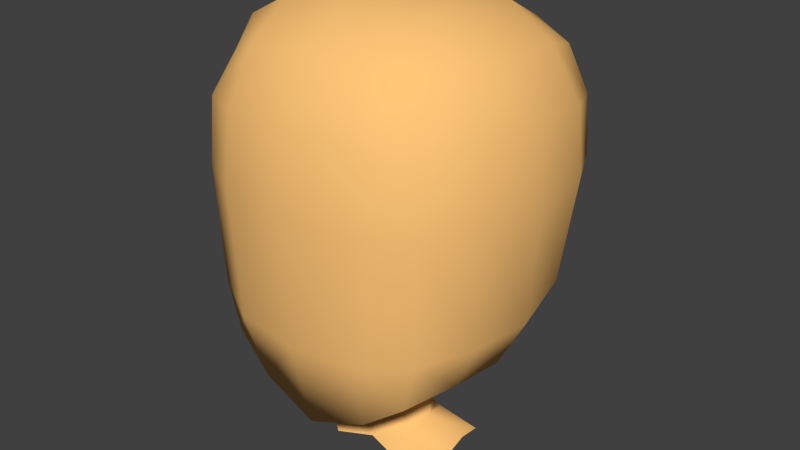 # Source: Busta.blend  (saved by Blender 2.71.0; exported with 4.5.12 LTS)
import bpy
from mathutils import Matrix  # noqa: F401  (used for matrix-valued properties, if any)

bpy.ops.wm.read_factory_settings(use_empty=True)
scene = bpy.context.scene
scene.name = 'Scene'

# ---- collections
col_collection_1 = bpy.data.collections.new('Collection 1'); scene.collection.children.link(col_collection_1)

# ---- materials (node trees are filled in below, after node groups)
mat_skinmat = bpy.data.materials.new('SkinMat')
mat_skinmat.alpha_threshold = 0.0
mat_skinmat.use_transparent_shadow = False
mat_skinmat.diffuse_color = (1.0, 0.5648, 0.188, 1.0)
mat_skinmat.roughness = 0.5
mat_skinmat.specular_intensity = 1.0
mat_skinmat.line_color = (0.0, 0.0, 0.0, 1.0)
mat_underwear = bpy.data.materials.new('UnderWear')
mat_underwear.alpha_threshold = 0.0
mat_underwear.use_transparent_shadow = False
mat_underwear.roughness = 0.5
mat_underwear.specular_intensity = 0.0
mat_underwear.line_color = (0.0, 0.0, 0.0, 1.0)

# ---- material node trees

# ---- world
world_world = bpy.data.worlds.new('World'); scene.world = world_world
world_world.color = (0.05088, 0.05088, 0.05088)
world_world.use_sun_shadow = False
world_world.sun_shadow_jitter_overblur = 0.0
world_world.cycles.sampling_method = 'MANUAL'
world_world.cycles.sample_map_resolution = 256

# ---- meshes
me_cube_002 = bpy.data.meshes.new('Cube.002')
me_cube_002.from_pydata([(0.07233, 0.00699, 0.9602), (0.06891, 0.02599, 1.07), (0.2234, -0.1105, 1.163), (0.1971, -0.2225, 1.16), (0.1169, -0.2364, 1.1), (0.1173, -0.0877, 1.099), (0.232, -0.0009372, 1.157), (0.2246, 0.08904, 1.198), (0.1307, 0.1002, 1.138), (0.1994, 0.1755, 1.225), (0.118, 0.1999, 1.2), (0.1248, 0.233, 1.726), (0.138, 0.1246, 1.782), (0.2107, 0.2065, 1.699), (0.2379, 0.1121, 1.729), (0.1418, -0.007117, 1.798), (0.2439, -0.006094, 1.739), (0.1336, -0.1287, 1.793), (0.2306, -0.1157, 1.742), (0.1178, -0.2254, 1.74), (0.1994, -0.1861, 1.703), (0.2376, 0.2355, 1.607), (0.2874, 0.1284, 1.623), (0.2433, 0.2408, 1.491), (0.2966, 0.1324, 1.495), (0.2967, -0.00248, 1.632), (0.3066, 0.001651, 1.499), (0.2303, 0.2074, 1.309), (0.2787, 0.1066, 1.298), (0.2892, -0.0009469, 1.263), (0.2786, -0.1271, 1.638), (0.2891, -0.1288, 1.501), (0.2241, -0.2265, 1.625), (0.231, -0.2336, 1.498), (0.2742, -0.1241, 1.265), (0.223, -0.2255, 1.259), (0.13, -0.2758, 1.636), (0.1336, -0.289, 1.498), (0.1296, -0.275, 1.244), (0.1343, 0.2584, 1.296), (0.1417, 0.2994, 1.49), (0.1387, 0.2887, 1.618), (-0.07157, 0.00699, 0.9602), (-0.04926, -0.04058, 0.9541), (-0.06708, 0.02599, 1.07), (-0.2236, -0.1105, 1.163), (-0.1973, -0.2225, 1.16), (-0.1171, -0.2364, 1.1), (-0.1175, -0.0877, 1.099), (-0.2322, -0.0009372, 1.157), (-0.2248, 0.08904, 1.198), (-0.1309, 0.1002, 1.138), (-0.1996, 0.1755, 1.225), (-0.1182, 0.1999, 1.2), (-0.125, 0.233, 1.726), (-0.1382, 0.1246, 1.782), (-0.211, 0.2065, 1.699), (-0.2381, 0.1121, 1.729), (-0.142, -0.007117, 1.798), (-0.2441, -0.006094, 1.739), (-0.1338, -0.1287, 1.793), (-0.2308, -0.1157, 1.742), (-0.1181, -0.2254, 1.74), (-0.1996, -0.1861, 1.703), (-0.2378, 0.2355, 1.607), (-0.2876, 0.1284, 1.623), (-0.2435, 0.2408, 1.491), (-0.2968, 0.1324, 1.495), (-0.2969, -0.00248, 1.632), (-0.3068, 0.001651, 1.499), (-0.2305, 0.2074, 1.309), (-0.2789, 0.1066, 1.298), (-0.2894, -0.0009469, 1.263), (-0.2788, -0.1271, 1.638), (-0.2893, -0.1288, 1.501), (-0.2243, -0.2265, 1.625), (-0.2312, -0.2336, 1.498), (-0.2744, -0.1241, 1.265), (-0.2232, -0.2255, 1.259), (-0.1302, -0.2758, 1.636), (-0.1339, -0.289, 1.498), (-0.1298, -0.275, 1.244), (-0.1345, 0.2584, 1.296), (-0.1419, 0.2994, 1.49), (-0.1389, 0.2887, 1.618), (-0.007499, -0.08699, 1.054), (-0.007499, 0.05162, 1.069), (-0.003564, -0.241, 1.053), (-0.003564, 0.1178, 1.126), (-0.003564, 0.208, 1.193), (-0.003564, 0.2405, 1.733), (-0.003564, 0.1288, 1.796), (-0.003564, -0.006659, 1.813), (-0.003564, -0.132, 1.807), (-0.003564, -0.2321, 1.747), (-0.003564, -0.2889, 1.641), (-0.003564, -0.3042, 1.498), (-0.003564, -0.2885, 1.24), (-0.003564, 0.2727, 1.292), (-0.003564, 0.3148, 1.49), (-0.003564, 0.3028, 1.623), (0.146, 0.06366, 0.9315), (0.1532, 0.01003, 0.9453), (0.05737, 0.06351, 0.9452), (0.08284, -0.08879, 0.902), (0.05001, -0.04058, 0.9541), (0.06103, 0.03618, 0.9584), (0.1507, -0.04107, 0.923), (0.07303, -0.05795, 0.9422), (-0.146, 0.06366, 0.9315), (-0.1532, 0.01003, 0.9453), (-0.05737, 0.06351, 0.9452), (-0.08284, -0.08879, 0.902), (-0.06028, 0.03618, 0.9584), (-0.1507, -0.04107, 0.923), (-0.07303, -0.05795, 0.9422), (-0.005355, -0.07314, 0.92), (-0.005364, 0.048, 0.9542), (-0.006495, -0.05533, 0.9669), (-0.006495, 0.05419, 0.9793)], [], [(2, 3, 4), (2, 4, 5), (6, 2, 5), (5, 4, 87), (88, 8, 1), (7, 1, 8), (9, 7, 8), (9, 8, 10), (10, 8, 88), (10, 88, 89), (11, 90, 91), (11, 91, 12), (13, 11, 12), (13, 12, 14), (12, 91, 92), (12, 92, 15), (14, 12, 15), (14, 15, 16), (15, 92, 93), (15, 93, 17), (16, 15, 17), (16, 17, 18), (17, 93, 94), (17, 94, 19), (18, 17, 19), (18, 19, 20), (21, 13, 14), (21, 14, 22), (23, 21, 22), (23, 22, 24), (22, 14, 16), (22, 16, 25), (24, 22, 25), (24, 25, 26), (27, 23, 24), (27, 24, 28), (9, 27, 28), (9, 28, 7), (28, 24, 26), (28, 26, 29), (7, 28, 29), (7, 29, 6), (25, 16, 18), (25, 18, 30), (26, 25, 30), (26, 30, 31), (30, 18, 20), (30, 20, 32), (31, 30, 32), (31, 32, 33), (29, 26, 31), (29, 31, 34), (6, 29, 34), (34, 2, 6), (34, 31, 33), (34, 33, 35), (2, 34, 35), (2, 35, 3), (32, 20, 19), (32, 19, 36), (33, 32, 36), (33, 36, 37), (36, 19, 94), (36, 94, 95), (37, 36, 95), (37, 95, 96), (35, 33, 37), (35, 37, 38), (3, 35, 38), (3, 38, 4), (38, 37, 96), (38, 96, 97), (4, 38, 97), (4, 97, 87), (27, 9, 10), (27, 10, 39), (23, 27, 39), (23, 39, 40), (39, 10, 89), (39, 89, 98), (40, 39, 98), (40, 98, 99), (21, 23, 40), (21, 40, 41), (13, 21, 41), (13, 41, 11), (41, 40, 99), (41, 99, 100), (11, 41, 100), (11, 100, 90), (7, 6, 1), (6, 5, 1), (88, 1, 86), (5, 87, 85), (1, 5, 85), (42, 43, 44), (45, 47, 46), (45, 48, 47), (49, 48, 45), (48, 87, 47), (88, 44, 51), (50, 51, 44), (52, 51, 50), (52, 53, 51), (53, 88, 51), (53, 89, 88), (54, 91, 90), (54, 55, 91), (56, 55, 54), (56, 57, 55), (55, 92, 91), (55, 58, 92), (57, 58, 55), (57, 59, 58), (58, 93, 92), (58, 60, 93), (59, 60, 58), (59, 61, 60), (60, 94, 93), (60, 62, 94), (61, 62, 60), (61, 63, 62), (64, 57, 56), (64, 65, 57), (66, 65, 64), (66, 67, 65), (65, 59, 57), (65, 68, 59), (67, 68, 65), (67, 69, 68), (70, 67, 66), (70, 71, 67), (52, 71, 70), (52, 50, 71), (71, 69, 67), (71, 72, 69), (50, 72, 71), (50, 49, 72), (68, 61, 59), (68, 73, 61), (69, 73, 68), (69, 74, 73), (73, 63, 61), (73, 75, 63), (74, 75, 73), (74, 76, 75), (72, 74, 69), (72, 77, 74), (49, 77, 72), (77, 49, 45), (77, 76, 74), (77, 78, 76), (45, 78, 77), (45, 46, 78), (75, 62, 63), (75, 79, 62), (76, 79, 75), (76, 80, 79), (79, 94, 62), (79, 95, 94), (80, 95, 79), (80, 96, 95), (78, 80, 76), (78, 81, 80), (46, 81, 78), (46, 47, 81), (81, 96, 80), (81, 97, 96), (47, 97, 81), (47, 87, 97), (70, 53, 52), (70, 82, 53), (66, 82, 70), (66, 83, 82), (82, 89, 53), (82, 98, 89), (83, 98, 82), (83, 99, 98), (64, 83, 66), (64, 84, 83), (56, 84, 64), (56, 54, 84), (84, 99, 83), (84, 100, 99), (54, 100, 84), (54, 90, 100), (50, 44, 49), (49, 44, 48), (88, 86, 44), (48, 85, 87), (44, 85, 48), (119, 106, 103, 117), (108, 104, 107), (118, 116, 104, 108, 105), (119, 117, 111, 113), (115, 114, 112), (0, 1, 105), (86, 1, 106), (0, 106, 1), (105, 1, 85, 118), (86, 106, 119), (86, 113, 44), (42, 44, 113), (43, 118, 85, 44), (86, 119, 113), (0, 101, 103, 106), (102, 101, 0), (108, 107, 0, 105), (107, 102, 0), (42, 113, 111, 109), (110, 42, 109), (115, 43, 42, 114), (114, 42, 110), (118, 43, 115, 112, 116)])
me_cube_002.polygons.foreach_set('use_smooth', [True] * 214)
_uv = me_cube_002.uv_layers.new(name='UVMap')
_uv.uv.foreach_set('vector', [0.1419, 0.1727, 0.07389, 0.1476, 0.07583, 0.08182, 0.1419, 0.1727, 0.07583, 0.08182, 0.171, 0.09961, 0.2047, 0.1862, 0.1419, 0.1727, 0.171, 0.09961, 0.171, 0.09961, 0.07583, 0.08182, 0.08869, 0.001105, 0.5963, 0.3588, 0.6783, 0.344, 0.6437, 0.422, 0.2577, 0.2127, 0.2514, 0.07064, 0.2834, 0.1478, 0.315, 0.2286, 0.2577, 0.2127, 0.2834, 0.1478, 0.7054, 0.2637, 0.6783, 0.344, 0.652, 0.2754, 0.652, 0.2754, 0.6783, 0.344, 0.5963, 0.3588, 0.652, 0.2754, 0.5963, 0.3588, 0.5806, 0.2879, 0.4209, 0.389, 0.3454, 0.4088, 0.3305, 0.3231, 0.4209, 0.389, 0.3305, 0.3231, 0.4161, 0.3153, 0.4742, 0.3712, 0.4209, 0.389, 0.4161, 0.3153, 0.4742, 0.3712, 0.4161, 0.3153, 0.4832, 0.3112, 0.4161, 0.3153, 0.3305, 0.3231, 0.3305, 0.2304, 0.4161, 0.3153, 0.3305, 0.2304, 0.4188, 0.2364, 0.4832, 0.3112, 0.4161, 0.3153, 0.4188, 0.2364, 0.4832, 0.3112, 0.4188, 0.2364, 0.4884, 0.2417, 0.4188, 0.2364, 0.3305, 0.2304, 0.3424, 0.1468, 0.4188, 0.2364, 0.3424, 0.1468, 0.4232, 0.1652, 0.4884, 0.2417, 0.4188, 0.2364, 0.4232, 0.1652, 0.4884, 0.2417, 0.4232, 0.1652, 0.4857, 0.1777, 0.4232, 0.1652, 0.3424, 0.1468, 0.3683, 0.07091, 0.4232, 0.1652, 0.3683, 0.07091, 0.4371, 0.1003, 0.4857, 0.1777, 0.4232, 0.1652, 0.4371, 0.1003, 0.4857, 0.1777, 0.4371, 0.1003, 0.4888, 0.1276, 0.526, 0.411, 0.4742, 0.3712, 0.4832, 0.3112, 0.526, 0.411, 0.4832, 0.3112, 0.5533, 0.3355, 0.3298, 0.4108, 0.3182, 0.4844, 0.2416, 0.4844, 0.3298, 0.4108, 0.2416, 0.4844, 0.2536, 0.4038, 0.5533, 0.3355, 0.4832, 0.3112, 0.4884, 0.2417, 0.5533, 0.3355, 0.4884, 0.2417, 0.5631, 0.2488, 0.2536, 0.4038, 0.2416, 0.4844, 0.156, 0.4785, 0.2536, 0.4038, 0.156, 0.4785, 0.1723, 0.3944, 0.3249, 0.2906, 0.3298, 0.4108, 0.2536, 0.4038, 0.3249, 0.2906, 0.2536, 0.4038, 0.2548, 0.2821, 0.315, 0.2286, 0.3249, 0.2906, 0.2548, 0.2821, 0.315, 0.2286, 0.2548, 0.2821, 0.2577, 0.2127, 0.2548, 0.2821, 0.2536, 0.4038, 0.1723, 0.3944, 0.2548, 0.2821, 0.1723, 0.3944, 0.1938, 0.2543, 0.2577, 0.2127, 0.2548, 0.2821, 0.1938, 0.2543, 0.2577, 0.2127, 0.1938, 0.2543, 0.2047, 0.1862, 0.5631, 0.2488, 0.4884, 0.2417, 0.4857, 0.1777, 0.5631, 0.2488, 0.4857, 0.1777, 0.5553, 0.1644, 0.1723, 0.3944, 0.156, 0.4785, 0.07352, 0.4682, 0.1723, 0.3944, 0.07352, 0.4682, 0.09051, 0.3805, 0.5553, 0.1644, 0.4857, 0.1777, 0.4888, 0.1276, 0.5553, 0.1644, 0.4888, 0.1276, 0.5344, 0.08972, 0.09051, 0.3805, 0.07352, 0.4682, 0.0003921, 0.4466, 0.09051, 0.3805, 0.0003921, 0.4466, 0.01461, 0.3626, 0.1938, 0.2543, 0.1723, 0.3944, 0.09051, 0.3805, 0.1938, 0.2543, 0.09051, 0.3805, 0.122, 0.2391, 0.2047, 0.1862, 0.1938, 0.2543, 0.122, 0.2391, 0.122, 0.2391, 0.1419, 0.1727, 0.2047, 0.1862, 0.122, 0.2391, 0.09051, 0.3805, 0.01461, 0.3626, 0.122, 0.2391, 0.01461, 0.3626, 0.05604, 0.212, 0.1419, 0.1727, 0.122, 0.2391, 0.05604, 0.212, 0.1419, 0.1727, 0.05604, 0.212, 0.07389, 0.1476, 0.5344, 0.08972, 0.4888, 0.1276, 0.4371, 0.1003, 0.5344, 0.08972, 0.4371, 0.1003, 0.4802, 0.04204, 0.8137, 0.7811, 0.8095, 0.8615, 0.7422, 0.8663, 0.8137, 0.7811, 0.7422, 0.8663, 0.7436, 0.779, 0.4802, 0.04204, 0.4371, 0.1003, 0.3683, 0.07091, 0.4802, 0.04204, 0.3683, 0.07091, 0.4065, 0.0003921, 0.7436, 0.779, 0.7422, 0.8663, 0.6611, 0.8686, 0.7436, 0.779, 0.6611, 0.8686, 0.661, 0.7771, 0.8137, 0.63, 0.8137, 0.7811, 0.7436, 0.779, 0.8137, 0.63, 0.7436, 0.779, 0.7473, 0.6213, 0.7992, 0.5666, 0.8137, 0.63, 0.7473, 0.6213, 0.7992, 0.5666, 0.7473, 0.6213, 0.7484, 0.5275, 0.7473, 0.6213, 0.7436, 0.779, 0.661, 0.7771, 0.7473, 0.6213, 0.661, 0.7771, 0.6681, 0.6145, 0.7484, 0.5275, 0.7473, 0.6213, 0.6681, 0.6145, 0.7484, 0.5275, 0.6681, 0.6145, 0.6788, 0.4931, 0.7196, 0.2056, 0.7054, 0.2637, 0.652, 0.2754, 0.7196, 0.2056, 0.652, 0.2754, 0.6516, 0.206, 0.7245, 0.0877, 0.7196, 0.2056, 0.6516, 0.206, 0.7245, 0.0877, 0.6516, 0.206, 0.6504, 0.08532, 0.6516, 0.206, 0.652, 0.2754, 0.5806, 0.2879, 0.6516, 0.206, 0.5806, 0.2879, 0.5698, 0.2127, 0.6504, 0.08532, 0.6516, 0.206, 0.5698, 0.2127, 0.6504, 0.08532, 0.5698, 0.2127, 0.5639, 0.0847, 0.7245, 0.01283, 0.7245, 0.0877, 0.6504, 0.08532, 0.7245, 0.01283, 0.6504, 0.08532, 0.6518, 0.004515, 0.4742, 0.3712, 0.526, 0.411, 0.4618, 0.4578, 0.4742, 0.3712, 0.4618, 0.4578, 0.4209, 0.389, 0.6518, 0.004515, 0.6504, 0.08532, 0.5639, 0.0847, 0.6518, 0.004515, 0.5639, 0.0847, 0.5658, 0.0003921, 0.4209, 0.389, 0.4618, 0.4578, 0.3734, 0.4923, 0.4209, 0.389, 0.3734, 0.4923, 0.3454, 0.4088, 0.2577, 0.2127, 0.2047, 0.1862, 0.2514, 0.07064, 0.2047, 0.1862, 0.171, 0.09961, 0.2514, 0.07064, 0.5963, 0.3588, 0.6437, 0.422, 0.6121, 0.4192, 0.171, 0.09961, 0.08869, 0.001105, 0.2028, 0.02733, 0.2514, 0.07064, 0.171, 0.09961, 0.2028, 0.02733, 0.2698, 0.02592, 0.2523, 0.01018, 0.2514, 0.07064, 0.1419, 0.1727, 0.07583, 0.08182, 0.07389, 0.1476, 0.1419, 0.1727, 0.171, 0.09961, 0.07583, 0.08182, 0.2047, 0.1862, 0.171, 0.09961, 0.1419, 0.1727, 0.171, 0.09961, 0.08869, 0.001105, 0.07583, 0.08182, 0.5963, 0.3588, 0.6437, 0.422, 0.6783, 0.344, 0.2577, 0.2127, 0.2834, 0.1478, 0.2514, 0.07064, 0.315, 0.2286, 0.2834, 0.1478, 0.2577, 0.2127, 0.7054, 0.2637, 0.652, 0.2754, 0.6783, 0.344, 0.652, 0.2754, 0.5963, 0.3588, 0.6783, 0.344, 0.652, 0.2754, 0.5806, 0.2879, 0.5963, 0.3588, 0.4209, 0.389, 0.3305, 0.3231, 0.3454, 0.4088, 0.4209, 0.389, 0.4161, 0.3153, 0.3305, 0.3231, 0.4742, 0.3712, 0.4161, 0.3153, 0.4209, 0.389, 0.4742, 0.3712, 0.4832, 0.3112, 0.4161, 0.3153, 0.4161, 0.3153, 0.3305, 0.2304, 0.3305, 0.3231, 0.4161, 0.3153, 0.4188, 0.2364, 0.3305, 0.2304, 0.4832, 0.3112, 0.4188, 0.2364, 0.4161, 0.3153, 0.4832, 0.3112, 0.4884, 0.2417, 0.4188, 0.2364, 0.4188, 0.2364, 0.3424, 0.1468, 0.3305, 0.2304, 0.4188, 0.2364, 0.4232, 0.1652, 0.3424, 0.1468, 0.4884, 0.2417, 0.4232, 0.1652, 0.4188, 0.2364, 0.4884, 0.2417, 0.4857, 0.1777, 0.4232, 0.1652, 0.4232, 0.1652, 0.3683, 0.07091, 0.3424, 0.1468, 0.4232, 0.1652, 0.4371, 0.1003, 0.3683, 0.07091, 0.4857, 0.1777, 0.4371, 0.1003, 0.4232, 0.1652, 0.4857, 0.1777, 0.4888, 0.1276, 0.4371, 0.1003, 0.526, 0.411, 0.4832, 0.3112, 0.4742, 0.3712, 0.526, 0.411, 0.5533, 0.3355, 0.4832, 0.3112, 0.3298, 0.4108, 0.2416, 0.4844, 0.3182, 0.4844, 0.3298, 0.4108, 0.2536, 0.4038, 0.2416, 0.4844, 0.5533, 0.3355, 0.4884, 0.2417, 0.4832, 0.3112, 0.5533, 0.3355, 0.5631, 0.2488, 0.4884, 0.2417, 0.2536, 0.4038, 0.156, 0.4785, 0.2416, 0.4844, 0.2536, 0.4038, 0.1723, 0.3944, 0.156, 0.4785, 0.3249, 0.2906, 0.2536, 0.4038, 0.3298, 0.4108, 0.3249, 0.2906, 0.2548, 0.2821, 0.2536, 0.4038, 0.315, 0.2286, 0.2548, 0.2821, 0.3249, 0.2906, 0.315, 0.2286, 0.2577, 0.2127, 0.2548, 0.2821, 0.2548, 0.2821, 0.1723, 0.3944, 0.2536, 0.4038, 0.2548, 0.2821, 0.1938, 0.2543, 0.1723, 0.3944, 0.2577, 0.2127, 0.1938, 0.2543, 0.2548, 0.2821, 0.2577, 0.2127, 0.2047, 0.1862, 0.1938, 0.2543, 0.5631, 0.2488, 0.4857, 0.1777, 0.4884, 0.2417, 0.5631, 0.2488, 0.5553, 0.1644, 0.4857, 0.1777, 0.1723, 0.3944, 0.07352, 0.4682, 0.156, 0.4785, 0.1723, 0.3944, 0.09051, 0.3805, 0.07352, 0.4682, 0.5553, 0.1644, 0.4888, 0.1276, 0.4857, 0.1777, 0.5553, 0.1644, 0.5344, 0.08972, 0.4888, 0.1276, 0.09051, 0.3805, 0.0003921, 0.4466, 0.07352, 0.4682, 0.09051, 0.3805, 0.01461, 0.3626, 0.0003921, 0.4466, 0.1938, 0.2543, 0.09051, 0.3805, 0.1723, 0.3944, 0.1938, 0.2543, 0.122, 0.2391, 0.09051, 0.3805, 0.2047, 0.1862, 0.122, 0.2391, 0.1938, 0.2543, 0.122, 0.2391, 0.2047, 0.1862, 0.1419, 0.1727, 0.122, 0.2391, 0.01461, 0.3626, 0.09051, 0.3805, 0.122, 0.2391, 0.05604, 0.212, 0.01461, 0.3626, 0.1419, 0.1727, 0.05604, 0.212, 0.122, 0.2391, 0.1419, 0.1727, 0.07389, 0.1476, 0.05604, 0.212, 0.5344, 0.08972, 0.4371, 0.1003, 0.4888, 0.1276, 0.5344, 0.08972, 0.4802, 0.04204, 0.4371, 0.1003, 0.8137, 0.7811, 0.7422, 0.8663, 0.8095, 0.8615, 0.8137, 0.7811, 0.7436, 0.779, 0.7422, 0.8663, 0.4802, 0.04204, 0.3683, 0.07091, 0.4371, 0.1003, 0.4802, 0.04204, 0.4065, 0.0003921, 0.3683, 0.07091, 0.7436, 0.779, 0.6611, 0.8686, 0.7422, 0.8663, 0.7436, 0.779, 0.661, 0.7771, 0.6611, 0.8686, 0.8137, 0.63, 0.7436, 0.779, 0.8137, 0.7811, 0.8137, 0.63, 0.7473, 0.6213, 0.7436, 0.779, 0.7992, 0.5666, 0.7473, 0.6213, 0.8137, 0.63, 0.7992, 0.5666, 0.7484, 0.5275, 0.7473, 0.6213, 0.7473, 0.6213, 0.661, 0.7771, 0.7436, 0.779, 0.7473, 0.6213, 0.6681, 0.6145, 0.661, 0.7771, 0.7484, 0.5275, 0.6681, 0.6145, 0.7473, 0.6213, 0.7484, 0.5275, 0.6788, 0.4931, 0.6681, 0.6145, 0.7196, 0.2056, 0.652, 0.2754, 0.7054, 0.2637, 0.7196, 0.2056, 0.6516, 0.206, 0.652, 0.2754, 0.7245, 0.0877, 0.6516, 0.206, 0.7196, 0.2056, 0.7245, 0.0877, 0.6504, 0.08532, 0.6516, 0.206, 0.6516, 0.206, 0.5806, 0.2879, 0.652, 0.2754, 0.6516, 0.206, 0.5698, 0.2127, 0.5806, 0.2879, 0.6504, 0.08532, 0.5698, 0.2127, 0.6516, 0.206, 0.6504, 0.08532, 0.5639, 0.0847, 0.5698, 0.2127, 0.7245, 0.01283, 0.6504, 0.08532, 0.7245, 0.0877, 0.7245, 0.01283, 0.6518, 0.004515, 0.6504, 0.08532, 0.4742, 0.3712, 0.4618, 0.4578, 0.526, 0.411, 0.4742, 0.3712, 0.4209, 0.389, 0.4618, 0.4578, 0.6518, 0.004515, 0.5639, 0.0847, 0.6504, 0.08532, 0.6518, 0.004515, 0.5658, 0.0003921, 0.5639, 0.0847, 0.4209, 0.389, 0.3734, 0.4923, 0.4618, 0.4578, 0.4209, 0.389, 0.3454, 0.4088, 0.3734, 0.4923, 0.2577, 0.2127, 0.2514, 0.07064, 0.2047, 0.1862, 0.2047, 0.1862, 0.2514, 0.07064, 0.171, 0.09961, 0.5963, 0.3588, 0.6121, 0.4192, 0.6437, 0.422, 0.171, 0.09961, 0.2028, 0.02733, 0.08869, 0.001105, 0.2514, 0.07064, 0.2028, 0.02733, 0.171, 0.09961, 0.2862, 0.4493, 0.3487, 0.4567, 0.3574, 0.4961, 0.2857, 0.4748, 0.3922, 0.3653, 0.4014, 0.3165, 0.4807, 0.3631, 0.3114, 0.3975, 0.3111, 0.3395, 0.4014, 0.3165, 0.3922, 0.3653, 0.3595, 0.396, 0.2862, 0.4493, 0.2857, 0.4748, 0.2262, 0.4958, 0.2348, 0.4562, 0.241, 0.3653, 0.1526, 0.363, 0.2319, 0.3164, 0.2698, 0.02592, 0.2514, 0.07064, 0.2523, 0.01018, 0.6121, 0.4192, 0.6437, 0.422, 0.6318, 0.4674, 0.6452, 0.4688, 0.6318, 0.4674, 0.6437, 0.422, 0.2523, 0.01018, 0.2514, 0.07064, 0.2028, 0.02733, 0.2337, 0.0003921, 0.6121, 0.4192, 0.6318, 0.4674, 0.6083, 0.4562, 0.6121, 0.4192, 0.6318, 0.4674, 0.6437, 0.422, 0.6452, 0.4688, 0.6437, 0.422, 0.6318, 0.4674, 0.2523, 0.01018, 0.2337, 0.0003921, 0.2028, 0.02733, 0.2514, 0.07064, 0.6121, 0.4192, 0.6083, 0.4562, 0.6318, 0.4674, 0.3609, 0.4337, 0.4537, 0.5082, 0.3574, 0.4961, 0.3487, 0.4567, 0.4636, 0.4486, 0.4537, 0.5082, 0.3609, 0.4337, 0.3922, 0.3653, 0.4807, 0.3631, 0.3813, 0.4327, 0.3595, 0.396, 0.4807, 0.3631, 0.4819, 0.425, 0.3813, 0.4327, 0.2225, 0.4331, 0.2348, 0.4562, 0.2262, 0.4958, 0.1297, 0.5081, 0.1196, 0.4484, 0.2225, 0.4331, 0.1297, 0.5081, 0.241, 0.3653, 0.2737, 0.3961, 0.2518, 0.4327, 0.1526, 0.363, 0.1526, 0.363, 0.2518, 0.4327, 0.1513, 0.4249, 0.3114, 0.3975, 0.2737, 0.3961, 0.241, 0.3653, 0.2319, 0.3164, 0.3111, 0.3395])
me_cube_002.materials.append(mat_skinmat)
me_cube_002.materials.append(mat_underwear)
me_cube_002.use_remesh_preserve_volume = False
me_cube_002.use_remesh_preserve_attributes = False
me_cube_002.use_mirror_vertex_groups = False
me_cube_002.update()

# ---- objects
ob_skinmesh = bpy.data.objects.new('SkinMesh', me_cube_002)

# ---- transforms, parenting, visibility, modifiers, constraints
ob_skinmesh.location = (0.0, 0.0, 0.0)
ob_skinmesh.hide_select = True
ob_skinmesh.lineart.crease_threshold = 0.0
_vg = ob_skinmesh.vertex_groups.new(name='Base')
for _i, _w in zip([104, 112], [0.01203, 0.01103]): _vg.add([_i], _w, 'REPLACE')
_vg = ob_skinmesh.vertex_groups.new(name='Body')
for _i, _w in zip([0, 1, 42, 43, 85, 101, 102, 103, 104, 105, 106, 107, 108, 109, 110, 111, 112, 113, 114, 115, 116, 117, 118, 119], [0.4769, 0.003592, 0.477, 0.2506, 0.009754, 0.122, 0.09393, 0.5668, 0.62, 0.2549, 0.35, 0.1708, 0.4744, 0.1208, 0.09281, 0.5512, 0.6194, 0.3437, 0.1673, 0.4349, 0.652, 0.1004, 0.1842, 0.06674]): _vg.add([_i], _w, 'REPLACE')
_vg = ob_skinmesh.vertex_groups.new(name='Neck')
for _i, _w in zip([0, 1, 2, 3, 4, 5, 6, 7, 8, 9, 10, 11, 12, 13, 14, 15, 16, 17, 18, 19, 20, 21, 22, 23, 24, 25, 26, 27, 28, 29, 30, 31, 32, 33, 34, 35, 36, 37, 38, 39, 40, 41, 42, 43, 44, 45, 46, 47, 48, 49, 50, 51, 52, 53, 54, 55, 56, 57, 58, 59, 60, 61, 62, 63, 64, 65, 66, 67, 68, 69, 70, 71, 72, 73, 74, 75, 76, 77, 78, 79, 80, 81, 82, 83, 84, 85, 86, 87, 88, 89, 90, 91, 92, 93, 94, 95, 96, 97, 98, 99, 100, 101, 102, 103, 104, 105, 106, 107, 108, 109, 110, 111, 112, 113, 114, 115, 116, 117, 118, 119], [0.4006, 0.9666, 0.9947, 0.9958, 0.9933, 0.9862, 0.9942, 0.9974, 0.9893, 0.9975, 0.9966, 0.9997, 0.9997, 0.9997, 0.9997, 0.9997, 0.9997, 0.9997, 0.9996, 0.9996, 0.9996, 0.9996, 0.9996, 0.9994, 0.9994, 0.9996, 0.9993, 0.9987, 0.9985, 0.9979, 0.9995, 0.9993, 0.9995, 0.9992, 0.9978, 0.9978, 0.9995, 0.9992, 0.9977, 0.9986, 0.9994, 0.9996, 0.4015, 0.6749, 0.9697, 0.9948, 0.9958, 0.9932, 0.9861, 0.9946, 0.9976, 0.9903, 0.9977, 0.9969, 0.9997, 0.9997, 0.9997, 0.9997, 0.9997, 0.9997, 0.9997, 0.9996, 0.9996, 0.9996, 0.9996, 0.9996, 0.9994, 0.9994, 0.9996, 0.9993, 0.9988, 0.9986, 0.998, 0.9995, 0.9993, 0.9995, 0.9993, 0.9979, 0.9979, 0.9995, 0.9992, 0.9977, 0.9986, 0.9994, 0.9996, 0.9629, 0.995, 0.9887, 0.9953, 0.9975, 0.9997, 0.9997, 0.9997, 0.9997, 0.9996, 0.9995, 0.9992, 0.9975, 0.9987, 0.9994, 0.9996, 0.03946, 0.05144, 0.3263, 0.1575, 0.6718, 0.5722, 0.05973, 0.3524, 0.04178, 0.05201, 0.3406, 0.1523, 0.5786, 0.0625, 0.3869, 0.2735, 0.8845, 0.7763, 0.9196]): _vg.add([_i], _w, 'REPLACE')
_vg = ob_skinmesh.vertex_groups.new(name='LeftShoulder')
for _i, _w in zip([0, 101, 102, 103, 104, 105, 106, 107, 108, 116], [0.1171, 0.822, 0.8475, 0.09743, 0.1779, 0.06219, 0.07228, 0.751, 0.1537, 0.004334]): _vg.add([_i], _w, 'REPLACE')
_vg = ob_skinmesh.vertex_groups.new(name='LeftElbow')
_vg = ob_skinmesh.vertex_groups.new(name='Finger')
_vg = ob_skinmesh.vertex_groups.new(name='Finger.005')
_vg = ob_skinmesh.vertex_groups.new(name='Finger.001')
_vg = ob_skinmesh.vertex_groups.new(name='Finger.006')
_vg = ob_skinmesh.vertex_groups.new(name='Finger.002')
_vg = ob_skinmesh.vertex_groups.new(name='Finger.007')
_vg = ob_skinmesh.vertex_groups.new(name='Finger.004')
_vg = ob_skinmesh.vertex_groups.new(name='Finger.008')
_vg = ob_skinmesh.vertex_groups.new(name='Finger.003')
_vg = ob_skinmesh.vertex_groups.new(name='RightShoulder')
for _i, _w in zip([42, 43, 109, 110, 111, 112, 113, 114, 115, 116], [0.1161, 0.06361, 0.8221, 0.848, 0.09917, 0.184, 0.07243, 0.7518, 0.1585, 0.012]): _vg.add([_i], _w, 'REPLACE')
_vg = ob_skinmesh.vertex_groups.new(name='RightElbow')
_vg = ob_skinmesh.vertex_groups.new(name='Right fingers')
_vg = ob_skinmesh.vertex_groups.new(name='Right fingers.005')
_vg = ob_skinmesh.vertex_groups.new(name='Right fingers.001')
_vg = ob_skinmesh.vertex_groups.new(name='Right fingers.006')
_vg = ob_skinmesh.vertex_groups.new(name='Right fingers.002')
_vg = ob_skinmesh.vertex_groups.new(name='Right fingers.007')
_vg = ob_skinmesh.vertex_groups.new(name='Right fingers.003')
_vg = ob_skinmesh.vertex_groups.new(name='Right fingers.008')
_vg = ob_skinmesh.vertex_groups.new(name='Right fingers.004')
_vg = ob_skinmesh.vertex_groups.new(name='LeftLeg')
_vg = ob_skinmesh.vertex_groups.new(name='LeftShin')
_vg = ob_skinmesh.vertex_groups.new(name='LeftFeet')
_vg = ob_skinmesh.vertex_groups.new(name='LeftFeet.001')
_vg = ob_skinmesh.vertex_groups.new(name='RightLeg')
_vg = ob_skinmesh.vertex_groups.new(name='RightShiv')
_vg = ob_skinmesh.vertex_groups.new(name='RightFeet')
_vg = ob_skinmesh.vertex_groups.new(name='RightFeet.001')
_m = ob_skinmesh.modifiers.new('Armature', 'ARMATURE')

# ---- collection membership
col_collection_1.objects.link(ob_skinmesh)

# ---- scene / render settings (as saved in the file)
scene.frame_start = 1; scene.frame_end = 20; scene.frame_set(12)
scene.render.engine = 'BLENDER_EEVEE_NEXT'
scene.render.image_settings.compression = 90
scene.render.resolution_percentage = 50
scene.render.dither_intensity = 0.0
scene.cycles.use_denoising = False
scene.cycles.samples = 10
scene.cycles.sampling_pattern = 'TABULATED_SOBOL'
scene.cycles.light_sampling_threshold = 0.0
scene.cycles.use_adaptive_sampling = False
scene.cycles.use_light_tree = False
scene.cycles.blur_glossy = 0.0
scene.cycles.volume_bounces = 1
scene.cycles.pixel_filter_type = 'GAUSSIAN'
scene.cycles.sample_clamp_indirect = 0.0
scene.view_settings.view_transform = 'Standard'
bpy.context.view_layer.update()

# ---- added for rendering (the .blend has no active camera and no usable light): camera, sun
cam_auto = bpy.data.cameras.new('AutoCamera')
cam_auto.lens = 50.0
cam_auto.sensor_width = 36.0
cam_auto.clip_end = 1000.0
ob_auto_camera = bpy.data.objects.new('AutoCamera', cam_auto)
scene.collection.objects.link(ob_auto_camera)
ob_auto_camera.location = (1.1666, -1.39472, 2.2911)
ob_auto_camera.rotation_euler = (1.09748, -7.21219e-08, 0.694738)
scene.camera = ob_auto_camera
light_auto_sun = bpy.data.lights.new('AutoSun', 'SUN')
light_auto_sun.energy = 3.0
light_auto_sun.angle = 0.0523599
ob_auto_sun = bpy.data.objects.new('AutoSun', light_auto_sun)
scene.collection.objects.link(ob_auto_sun)
ob_auto_sun.rotation_euler = (0.872665, 0.174533, 0.523599)
bpy.context.view_layer.update()

